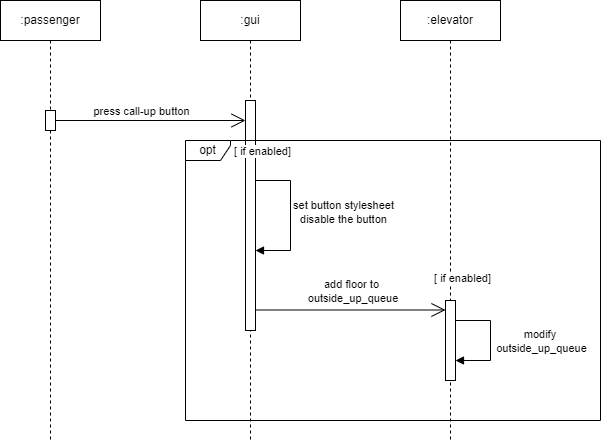

The diagram above was exported from draw.io. Its source (the exported page's mxGraphModel, read from the mxfile embedded in the PNG):
<mxGraphModel dx="1043" dy="558" grid="1" gridSize="10" guides="1" tooltips="1" connect="1" arrows="1" fold="1" page="1" pageScale="1" pageWidth="850" pageHeight="1100" math="0" shadow="0">
  <root>
    <mxCell id="0" />
    <mxCell id="1" parent="0" />
    <mxCell id="aM9ryv3xv72pqoxQDRHE-1" value=":passenger" style="shape=umlLifeline;perimeter=lifelinePerimeter;whiteSpace=wrap;html=1;container=0;dropTarget=0;collapsible=0;recursiveResize=0;outlineConnect=0;portConstraint=eastwest;newEdgeStyle={&quot;edgeStyle&quot;:&quot;elbowEdgeStyle&quot;,&quot;elbow&quot;:&quot;vertical&quot;,&quot;curved&quot;:0,&quot;rounded&quot;:0};" parent="1" vertex="1">
      <mxGeometry x="40" y="40" width="100" height="440" as="geometry" />
    </mxCell>
    <mxCell id="E3HLz6WKEP3IaX9j87WI-4" value="" style="html=1;points=[[0,0,0,0,5],[0,1,0,0,-5],[1,0,0,0,5],[1,1,0,0,-5]];perimeter=orthogonalPerimeter;outlineConnect=0;targetShapes=umlLifeline;portConstraint=eastwest;newEdgeStyle={&quot;curved&quot;:0,&quot;rounded&quot;:0};" vertex="1" parent="aM9ryv3xv72pqoxQDRHE-1">
      <mxGeometry x="45" y="110" width="10" height="20" as="geometry" />
    </mxCell>
    <mxCell id="aM9ryv3xv72pqoxQDRHE-5" value=":gui" style="shape=umlLifeline;perimeter=lifelinePerimeter;whiteSpace=wrap;html=1;container=0;dropTarget=0;collapsible=0;recursiveResize=0;outlineConnect=0;portConstraint=eastwest;newEdgeStyle={&quot;edgeStyle&quot;:&quot;elbowEdgeStyle&quot;,&quot;elbow&quot;:&quot;vertical&quot;,&quot;curved&quot;:0,&quot;rounded&quot;:0};" parent="1" vertex="1">
      <mxGeometry x="240" y="40" width="100" height="440" as="geometry" />
    </mxCell>
    <mxCell id="E3HLz6WKEP3IaX9j87WI-7" value="" style="html=1;points=[[0,0,0,0,5],[0,1,0,0,-5],[1,0,0,0,5],[1,1,0,0,-5]];perimeter=orthogonalPerimeter;outlineConnect=0;targetShapes=umlLifeline;portConstraint=eastwest;newEdgeStyle={&quot;curved&quot;:0,&quot;rounded&quot;:0};" vertex="1" parent="aM9ryv3xv72pqoxQDRHE-5">
      <mxGeometry x="45" y="100" width="10" height="230" as="geometry" />
    </mxCell>
    <mxCell id="E3HLz6WKEP3IaX9j87WI-9" value="" style="html=1;align=left;spacingLeft=2;endArrow=block;rounded=0;edgeStyle=orthogonalEdgeStyle;curved=0;rounded=0;" edge="1" parent="aM9ryv3xv72pqoxQDRHE-5">
      <mxGeometry relative="1" as="geometry">
        <mxPoint x="55.000000000000114" y="180" as="sourcePoint" />
        <Array as="points">
          <mxPoint x="90" y="180" />
          <mxPoint x="90" y="250" />
          <mxPoint x="55" y="250" />
        </Array>
        <mxPoint x="55" y="250" as="targetPoint" />
      </mxGeometry>
    </mxCell>
    <mxCell id="E3HLz6WKEP3IaX9j87WI-12" value="[ if enabled]" style="edgeLabel;html=1;align=center;verticalAlign=middle;resizable=0;points=[];" vertex="1" connectable="0" parent="E3HLz6WKEP3IaX9j87WI-9">
      <mxGeometry x="-0.1306" y="-3" relative="1" as="geometry">
        <mxPoint x="-26" y="-56" as="offset" />
      </mxGeometry>
    </mxCell>
    <mxCell id="E3HLz6WKEP3IaX9j87WI-15" value="set button stylesheet&lt;div&gt;disable the button&lt;/div&gt;" style="edgeLabel;html=1;align=center;verticalAlign=middle;resizable=0;points=[];" vertex="1" connectable="0" parent="E3HLz6WKEP3IaX9j87WI-9">
      <mxGeometry x="-0.0563" relative="1" as="geometry">
        <mxPoint x="52" as="offset" />
      </mxGeometry>
    </mxCell>
    <mxCell id="E3HLz6WKEP3IaX9j87WI-1" value=":elevator" style="shape=umlLifeline;perimeter=lifelinePerimeter;whiteSpace=wrap;html=1;container=0;dropTarget=0;collapsible=0;recursiveResize=0;outlineConnect=0;portConstraint=eastwest;newEdgeStyle={&quot;edgeStyle&quot;:&quot;elbowEdgeStyle&quot;,&quot;elbow&quot;:&quot;vertical&quot;,&quot;curved&quot;:0,&quot;rounded&quot;:0};" vertex="1" parent="1">
      <mxGeometry x="440" y="40" width="100" height="440" as="geometry" />
    </mxCell>
    <mxCell id="E3HLz6WKEP3IaX9j87WI-2" value="" style="endArrow=open;endFill=1;endSize=12;html=1;rounded=0;" edge="1" parent="1" source="E3HLz6WKEP3IaX9j87WI-4" target="E3HLz6WKEP3IaX9j87WI-7">
      <mxGeometry width="160" relative="1" as="geometry">
        <mxPoint x="100" y="160" as="sourcePoint" />
        <mxPoint x="280" y="160" as="targetPoint" />
      </mxGeometry>
    </mxCell>
    <mxCell id="E3HLz6WKEP3IaX9j87WI-3" value="press call-up button" style="edgeLabel;html=1;align=center;verticalAlign=middle;resizable=0;points=[];" vertex="1" connectable="0" parent="E3HLz6WKEP3IaX9j87WI-2">
      <mxGeometry x="0.195" y="-3" relative="1" as="geometry">
        <mxPoint x="-29" y="-13" as="offset" />
      </mxGeometry>
    </mxCell>
    <mxCell id="E3HLz6WKEP3IaX9j87WI-10" value="opt" style="shape=umlFrame;whiteSpace=wrap;html=1;pointerEvents=0;width=45;height=20;" vertex="1" parent="1">
      <mxGeometry x="225" y="180" width="415" height="280" as="geometry" />
    </mxCell>
    <mxCell id="E3HLz6WKEP3IaX9j87WI-16" value="" style="html=1;points=[[0,0,0,0,5],[0,1,0,0,-5],[1,0,0,0,5],[1,1,0,0,-5]];perimeter=orthogonalPerimeter;outlineConnect=0;targetShapes=umlLifeline;portConstraint=eastwest;newEdgeStyle={&quot;curved&quot;:0,&quot;rounded&quot;:0};" vertex="1" parent="1">
      <mxGeometry x="485" y="340" width="10" height="80" as="geometry" />
    </mxCell>
    <mxCell id="E3HLz6WKEP3IaX9j87WI-18" value="" style="endArrow=open;endFill=1;endSize=12;html=1;rounded=0;" edge="1" parent="1">
      <mxGeometry width="160" relative="1" as="geometry">
        <mxPoint x="295" y="349.5" as="sourcePoint" />
        <mxPoint x="485" y="349.5" as="targetPoint" />
      </mxGeometry>
    </mxCell>
    <mxCell id="E3HLz6WKEP3IaX9j87WI-19" value="add floor to&lt;div&gt;&amp;nbsp;outside_up_queue&lt;/div&gt;" style="edgeLabel;html=1;align=center;verticalAlign=middle;resizable=0;points=[];" vertex="1" connectable="0" parent="E3HLz6WKEP3IaX9j87WI-18">
      <mxGeometry x="-0.0263" y="2" relative="1" as="geometry">
        <mxPoint x="2" y="-17" as="offset" />
      </mxGeometry>
    </mxCell>
    <mxCell id="E3HLz6WKEP3IaX9j87WI-20" value="" style="html=1;align=left;spacingLeft=2;endArrow=block;rounded=0;edgeStyle=orthogonalEdgeStyle;curved=0;rounded=0;" edge="1" parent="1">
      <mxGeometry relative="1" as="geometry">
        <mxPoint x="495" y="360" as="sourcePoint" />
        <Array as="points">
          <mxPoint x="495" y="360" />
          <mxPoint x="530" y="360" />
          <mxPoint x="530" y="400" />
          <mxPoint x="495" y="400" />
        </Array>
        <mxPoint x="495" y="400" as="targetPoint" />
      </mxGeometry>
    </mxCell>
    <mxCell id="E3HLz6WKEP3IaX9j87WI-21" value="[ if enabled]" style="edgeLabel;html=1;align=center;verticalAlign=middle;resizable=0;points=[];" vertex="1" connectable="0" parent="E3HLz6WKEP3IaX9j87WI-20">
      <mxGeometry x="-0.1306" y="-3" relative="1" as="geometry">
        <mxPoint x="-26" y="-56" as="offset" />
      </mxGeometry>
    </mxCell>
    <mxCell id="E3HLz6WKEP3IaX9j87WI-22" value="modify&amp;nbsp;&lt;div&gt;outside_up_queue&lt;/div&gt;" style="edgeLabel;html=1;align=center;verticalAlign=middle;resizable=0;points=[];" vertex="1" connectable="0" parent="E3HLz6WKEP3IaX9j87WI-20">
      <mxGeometry x="-0.0563" relative="1" as="geometry">
        <mxPoint x="50" y="3" as="offset" />
      </mxGeometry>
    </mxCell>
  </root>
</mxGraphModel>